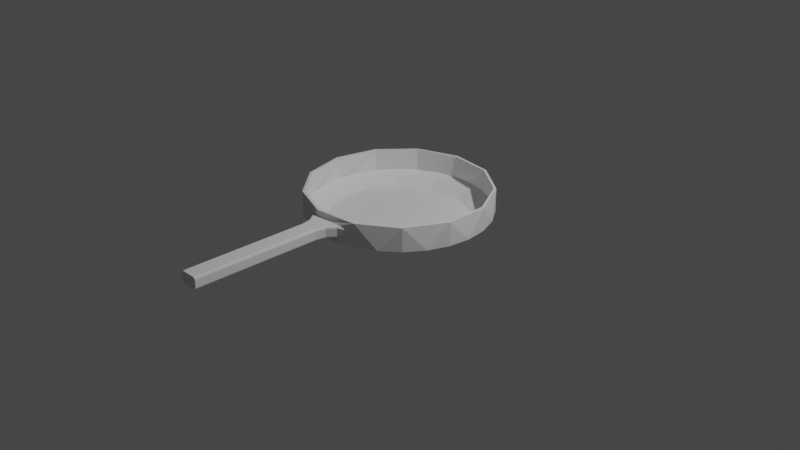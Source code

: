 # Source: pan.blend  (saved by Blender 3.6.13; exported with 4.5.12 LTS)
import bpy
from mathutils import Matrix  # noqa: F401  (used for matrix-valued properties, if any)

bpy.ops.wm.read_factory_settings(use_empty=True)
scene = bpy.context.scene
scene.name = 'Scene'

# ---- collections
col_collection = bpy.data.collections.new('Collection'); scene.collection.children.link(col_collection)

# ---- world
world_world = bpy.data.worlds.new('World'); scene.world = world_world
world_world.use_nodes = True; world_world.node_tree.nodes.clear()
_N = world_world.node_tree.nodes; _L = world_world.node_tree.links
n0 = _N.new('ShaderNodeOutputWorld'); n0.name = 'World Output'; n0.location = (300, 300)
n1 = _N.new('ShaderNodeBackground'); n1.name = 'Background'; n1.location = (10, 300)
n1.inputs[0].default_value = (0.05088, 0.05088, 0.05088, 1.0)
_L.new(n1.outputs[0], n0.inputs[0])
n0.is_active_output = True
world_world.color = (0.05088, 0.05088, 0.05088)
world_world.use_sun_shadow = False
world_world.sun_shadow_jitter_overblur = 0.0

# ---- cameras
cam_camera = bpy.data.cameras.new('Camera')
cam_camera.clip_end = 100.0
cam_camera.ortho_scale = 7.314

# ---- lights
light_light = bpy.data.lights.new('Light', 'POINT')
light_light.transmission_factor = 0.0
light_light.energy = 1000.0
light_light.shadow_soft_size = 0.1
light_light.shadow_maximum_resolution = 0.006
light_light.use_absolute_resolution = True

# ---- meshes
me_part1 = bpy.data.meshes.new('Part1')
me_part1.from_pydata([(-0.7217, -0.1779, 0.025), (-0.5564, -0.4929, 0.025), (-3.062e-18, 0.0, 0.025), (-0.2636, -0.695, 0.025), (0.0896, -0.7379, 0.025), (0.4222, -0.6117, 0.025), (0.6582, -0.3454, 0.025), (0.7433, 0.0, 0.025), (0.6582, 0.3454, 0.025), (0.4222, 0.6117, 0.025), (0.0896, 0.7379, 0.025), (-0.2636, 0.695, 0.025), (-0.5564, 0.4929, 0.025), (-0.7217, 0.1779, 0.025), (-0.7433, 9.103e-17, 0.025), (0.9141, -0.2253, 0.1394), (0.9415, 0.0, 0.1394), (0.9141, 0.2253, 0.1394), (0.8337, 0.4375, 0.1394), (0.7047, 0.6243, 0.1394), (0.5348, 0.7748, 0.1394), (0.3339, 0.8803, 0.1394), (0.1135, 0.9346, 0.1394), (-0.1135, 0.9346, 0.1394), (-0.3339, 0.8803, 0.1394), (-0.5348, 0.7748, 0.1394), (-0.7047, 0.6243, 0.1394), (-0.8337, 0.4375, 0.1394), (-0.9141, 0.2253, 0.1394), (-0.9415, 3.459e-16, 0.1394), (-0.9141, -0.2253, 0.1394), (-0.8337, -0.4375, 0.1394), (-0.7047, -0.6243, 0.1394), (-0.5348, -0.7748, 0.1394), (-0.3339, -0.8803, 0.1394), (-0.1135, -0.9346, 0.1394), (0.1135, -0.9346, 0.1394), (0.3339, -0.8803, 0.1394), (0.5348, -0.7748, 0.1394), (0.7047, -0.6243, 0.1394), (0.8337, -0.4375, 0.1394), (-0.8337, -0.4375, 0.375), (-0.9415, 0.0, 0.375), (-0.5348, -0.7748, 0.375), (-0.1135, -0.9346, 0.375), (0.3339, -0.8803, 0.375), (0.7047, -0.6243, 0.375), (0.9141, -0.2253, 0.375), (0.9141, 0.2253, 0.375), (0.7047, 0.6243, 0.375), (0.3339, 0.8803, 0.375), (-0.1135, 0.9346, 0.375), (-0.5348, 0.7748, 0.375), (-0.8337, 0.4375, 0.375), (0.3427, 0.9037, 0.375), (-0.1165, 0.9595, 0.375), (-0.549, 0.7954, 0.375), (-0.8558, 0.4492, 0.375), (-0.9665, -2.367e-16, 0.375), (-0.8558, -0.4492, 0.375), (-0.549, -0.7954, 0.375), (-0.1165, -0.9595, 0.375), (0.3427, -0.9037, 0.375), (0.7234, -0.6409, 0.375), (0.9384, -0.2313, 0.375), (0.9384, 0.2313, 0.375), (0.7234, 0.6409, 0.375), (-0.1224, -1.062, 0.2125), (-0.1226, -1.061, 0.2125), (-0.1209, -1.06, 0.2029), (-0.1852, -0.9745, 0.2029), (-0.116, -1.058, 0.1948), (-0.1817, -0.9704, 0.1948), (-0.1086, -1.055, 0.1894), (-0.1764, -0.9643, 0.1894), (-0.09991, -1.051, 0.1875), (-0.1701, -0.9571, 0.1875), (-0.075, -1.165, 0.1875), (-0.08457, -1.165, 0.1894), (-0.09268, -1.165, 0.1948), (-0.0981, -1.165, 0.2029), (-0.1, -1.165, 0.2125), (-0.2781, -0.9256, 0.2125), (-0.2776, -0.9258, 0.2123), (-0.1865, -0.976, 0.2125), (-0.1855, -0.9768, 0.2125), (-0.2548, -0.9323, 0.204), (-0.2307, -0.9386, 0.1963), (-0.2055, -0.9444, 0.1902), (-0.1789, -0.9498, 0.1875), (-0.08457, -2.5, 0.1894), (-0.09268, -2.5, 0.1948), (-0.0981, -2.5, 0.2029), (-0.1, -2.5, 0.2125), (-0.075, -2.5, 0.1875), (-0.1, -1.165, 0.2875), (-0.1, -2.5, 0.2875), (0.1791, -0.9498, 0.1875), (0.1702, -0.9571, 0.1875), (0.09994, -1.051, 0.1875), (0.075, -1.165, 0.1875), (0.075, -2.5, 0.1875), (-0.1165, -0.9595, 0.1875), (0.09268, -2.5, 0.3052), (0.08457, -2.5, 0.3106), (0.0981, -2.5, 0.2971), (0.075, -2.5, 0.3125), (0.1, -2.5, 0.2875), (0.1, -2.5, 0.2125), (-0.075, -2.5, 0.3125), (-0.0981, -2.5, 0.2971), (-0.09268, -2.5, 0.3052), (0.09268, -2.5, 0.1948), (0.0981, -2.5, 0.2029), (0.08457, -2.5, 0.1894), (-0.08457, -2.5, 0.3106), (0.1227, -1.061, 0.2125), (0.1224, -1.062, 0.2125), (0.1209, -1.06, 0.2029), (0.0981, -1.165, 0.2029), (0.116, -1.058, 0.1948), (0.09268, -1.165, 0.1948), (0.1086, -1.055, 0.1894), (0.08457, -1.165, 0.1894), (0.1866, -0.976, 0.2125), (0.1856, -0.9768, 0.2125), (0.1854, -0.9746, 0.2029), (0.1818, -0.9705, 0.1948), (0.1765, -0.9643, 0.1894), (0.2525, -0.9329, 0.2032), (0.2272, -0.9394, 0.1952), (0.2032, -0.9449, 0.1897), (0.2778, -0.9257, 0.2123), (0.2783, -0.9256, 0.2125), (0.1, -1.165, 0.2125), (0.1, -1.165, 0.2875), (-0.1226, -1.061, 0.2875), (-0.1224, -1.062, 0.2875), (-0.1209, -1.06, 0.2971), (-0.0981, -1.165, 0.2971), (-0.116, -1.058, 0.3052), (-0.09268, -1.165, 0.3052), (-0.1086, -1.055, 0.3106), (-0.08457, -1.165, 0.3106), (-0.09991, -1.051, 0.3125), (-0.075, -1.165, 0.3125), (-0.1865, -0.976, 0.2875), (-0.1855, -0.9768, 0.2875), (-0.1852, -0.9745, 0.2971), (-0.1817, -0.9704, 0.3052), (-0.1764, -0.9643, 0.3106), (-0.1701, -0.9571, 0.3125), (-0.2522, -0.933, 0.2968), (-0.227, -0.9395, 0.3048), (-0.2029, -0.945, 0.3103), (-0.1789, -0.9498, 0.3125), (-0.2776, -0.9258, 0.2877), (-0.2781, -0.9256, 0.2875), (0.075, -1.165, 0.3125), (0.09994, -1.051, 0.3125), (0.1702, -0.9571, 0.3125), (0.1791, -0.9498, 0.3125), (-0.1165, -0.9595, 0.3125), (0.08457, -1.165, 0.3106), (0.09268, -1.165, 0.3052), (0.0981, -1.165, 0.2971), (0.1224, -1.062, 0.2875), (0.1227, -1.061, 0.2875), (0.1209, -1.06, 0.2971), (0.1854, -0.9746, 0.2971), (0.116, -1.058, 0.3052), (0.1818, -0.9705, 0.3052), (0.1086, -1.055, 0.3106), (0.1765, -0.9643, 0.3106), (0.2783, -0.9256, 0.2875), (0.2778, -0.9257, 0.2877), (0.1866, -0.976, 0.2875), (0.1856, -0.9768, 0.2875), (0.255, -0.9323, 0.296), (0.231, -0.9385, 0.3037), (0.2057, -0.9444, 0.3098), (-0.7234, 0.6409, 0.125), (-0.8558, 0.4492, 0.125), (-0.9384, 0.2313, 0.125), (-0.9665, 1.184e-16, 0.125), (-0.9384, -0.2313, 0.125), (-0.3427, 0.9037, 0.125), (-0.549, 0.7954, 0.125), (0.1165, 0.9595, 0.125), (-0.1165, 0.9595, 0.125), (0.549, 0.7954, 0.125), (0.3427, 0.9037, 0.125), (0.8558, 0.4492, 0.125), (0.7234, 0.6409, 0.125), (0.9665, 0.0, 0.125), (0.9384, 0.2313, 0.125), (0.8558, -0.4492, 0.125), (0.9384, -0.2313, 0.125), (0.549, -0.7954, 0.125), (0.7234, -0.6409, 0.125), (0.3427, -0.9037, 0.125), (-0.8558, -0.4492, 0.125), (-0.7234, -0.6409, 0.125), (-0.549, -0.7954, 0.125), (-0.3427, -0.9037, 0.125), (0.1165, -0.9595, 0.125), (-0.1165, -0.9595, 0.125), (0.6641, 0.3485, 8.133e-17), (0.75, 0.0, 9.185e-17), (0.426, 0.6172, 5.218e-17), (0.0904, 0.7445, 1.107e-17), (-0.266, 0.7013, -3.257e-17), (-0.5614, 0.4973, -6.875e-17), (-0.7282, 0.1795, -8.918e-17), (-0.5614, -0.4973, -6.875e-17), (-0.7282, -0.1795, -8.918e-17), (-0.75, 2.755e-16, -9.185e-17), (-0.266, -0.7013, -3.257e-17), (0.0904, -0.7445, 1.107e-17), (0.426, -0.6172, 5.218e-17), (0.6641, -0.3485, 8.133e-17), (0.0, 0.0, 0.0)], [], [(0, 1, 2), (1, 3, 2), (2, 3, 4), (4, 5, 2), (5, 6, 2), (2, 6, 7), (7, 8, 2), (8, 9, 2), (2, 9, 10), (10, 11, 2), (11, 12, 2), (2, 12, 13), (14, 2, 13), (14, 0, 2), (15, 16, 7), (16, 17, 7), (7, 17, 8), (17, 18, 8), (8, 18, 19), (8, 19, 9), (19, 20, 9), (9, 20, 21), (9, 21, 10), (21, 22, 10), (10, 22, 23), (10, 23, 11), (23, 24, 11), (11, 24, 25), (11, 25, 12), (25, 26, 12), (12, 26, 27), (12, 27, 13), (27, 28, 13), (13, 28, 14), (28, 29, 14), (14, 29, 0), (29, 30, 0), (0, 30, 31), (0, 31, 1), (31, 32, 1), (1, 32, 33), (1, 33, 3), (33, 34, 3), (3, 34, 35), (3, 35, 4), (35, 36, 4), (4, 36, 37), (4, 37, 5), (37, 38, 5), (5, 38, 39), (5, 39, 6), (39, 40, 6), (6, 40, 15), (15, 7, 6), (33, 32, 41), (32, 31, 41), (41, 31, 42), (31, 30, 42), (42, 30, 29), (35, 34, 43), (34, 33, 43), (43, 33, 41), (37, 36, 44), (36, 35, 44), (44, 35, 43), (39, 38, 45), (38, 37, 45), (45, 37, 44), (15, 40, 46), (40, 39, 46), (46, 39, 45), (17, 16, 47), (16, 15, 47), (47, 15, 46), (19, 18, 48), (18, 17, 48), (48, 17, 47), (21, 20, 49), (20, 19, 49), (49, 19, 48), (23, 22, 50), (22, 21, 50), (50, 21, 49), (25, 24, 51), (24, 23, 51), (51, 23, 50), (27, 26, 52), (26, 25, 52), (52, 25, 51), (29, 28, 53), (28, 27, 53), (53, 27, 52), (53, 42, 29), (50, 54, 51), (54, 55, 51), (51, 55, 52), (55, 56, 52), (52, 56, 53), (56, 57, 53), (53, 57, 42), (57, 58, 42), (42, 58, 41), (58, 59, 41), (41, 59, 43), (59, 60, 43), (43, 60, 44), (60, 61, 44), (44, 61, 45), (61, 62, 45), (45, 62, 46), (62, 63, 46), (46, 63, 47), (63, 64, 47), (47, 64, 48), (64, 65, 48), (48, 65, 49), (65, 66, 49), (49, 66, 50), (66, 54, 50), (67, 68, 69), (68, 70, 69), (69, 70, 71), (70, 72, 71), (71, 72, 73), (72, 74, 73), (73, 74, 75), (74, 76, 75), (75, 77, 73), (77, 78, 73), (73, 78, 71), (78, 79, 71), (71, 79, 69), (79, 80, 69), (69, 80, 81), (82, 83, 84), (83, 70, 84), (84, 70, 85), (70, 68, 85), (81, 67, 69), (83, 86, 70), (86, 87, 70), (70, 87, 72), (87, 88, 72), (72, 88, 74), (88, 89, 74), (74, 89, 76), (77, 90, 78), (90, 91, 78), (78, 91, 79), (91, 92, 79), (79, 92, 80), (92, 93, 80), (80, 93, 81), (77, 94, 90), (95, 81, 96), (81, 93, 96), (97, 98, 75), (98, 99, 75), (75, 99, 77), (99, 100, 77), (77, 100, 94), (100, 101, 94), (97, 75, 102), (75, 76, 102), (102, 76, 89), (103, 104, 105), (104, 106, 105), (105, 106, 107), (106, 108, 107), (91, 90, 93), (90, 94, 93), (93, 94, 96), (94, 109, 96), (96, 109, 110), (109, 111, 110), (112, 113, 114), (113, 108, 114), (114, 108, 101), (108, 106, 101), (101, 106, 94), (106, 109, 94), (109, 115, 111), (93, 92, 91), (116, 117, 118), (117, 119, 118), (118, 119, 120), (119, 121, 120), (120, 121, 122), (121, 123, 122), (122, 123, 99), (123, 100, 99), (124, 125, 126), (125, 118, 126), (126, 118, 127), (118, 120, 127), (127, 120, 128), (120, 122, 128), (128, 122, 98), (122, 99, 98), (124, 126, 129), (126, 127, 129), (129, 127, 130), (127, 128, 130), (130, 128, 131), (128, 98, 131), (131, 98, 97), (132, 124, 129), (132, 133, 124), (125, 116, 118), (117, 134, 119), (134, 113, 119), (113, 112, 119), (119, 112, 121), (112, 114, 121), (121, 114, 123), (114, 101, 123), (123, 101, 100), (134, 108, 113), (134, 135, 108), (135, 107, 108), (136, 137, 138), (137, 139, 138), (138, 139, 140), (139, 141, 140), (140, 141, 142), (141, 143, 142), (142, 143, 144), (143, 145, 144), (146, 147, 148), (147, 138, 148), (148, 138, 149), (138, 140, 149), (149, 140, 150), (140, 142, 150), (150, 142, 151), (142, 144, 151), (146, 148, 152), (148, 149, 152), (152, 149, 153), (149, 150, 153), (153, 150, 154), (150, 151, 154), (154, 151, 155), (156, 146, 152), (156, 157, 146), (147, 136, 138), (137, 95, 139), (95, 110, 139), (110, 111, 139), (139, 111, 141), (111, 115, 141), (141, 115, 143), (115, 109, 143), (143, 109, 145), (95, 96, 110), (109, 106, 145), (106, 158, 145), (145, 158, 144), (158, 159, 144), (144, 159, 160), (160, 161, 144), (161, 162, 144), (144, 162, 151), (162, 155, 151), (158, 104, 163), (104, 103, 163), (163, 103, 164), (103, 105, 164), (164, 105, 165), (105, 107, 165), (165, 107, 135), (158, 106, 104), (166, 167, 168), (167, 169, 168), (168, 169, 170), (169, 171, 170), (170, 171, 172), (171, 173, 172), (172, 173, 159), (173, 160, 159), (159, 158, 172), (158, 163, 172), (172, 163, 170), (163, 164, 170), (170, 164, 168), (164, 165, 168), (168, 165, 135), (174, 175, 176), (175, 169, 176), (176, 169, 177), (169, 167, 177), (135, 166, 168), (175, 178, 169), (178, 179, 169), (169, 179, 171), (179, 180, 171), (171, 180, 173), (180, 161, 173), (173, 161, 160), (133, 174, 124), (174, 176, 124), (124, 176, 125), (176, 177, 125), (125, 177, 116), (177, 167, 116), (116, 167, 117), (167, 166, 117), (117, 166, 134), (166, 135, 134), (81, 95, 67), (95, 137, 67), (67, 137, 68), (137, 136, 68), (68, 136, 85), (136, 147, 85), (85, 147, 84), (147, 146, 84), (84, 146, 82), (146, 157, 82), (181, 182, 57), (182, 183, 57), (57, 183, 58), (183, 184, 58), (58, 184, 185), (186, 187, 56), (187, 181, 56), (56, 181, 57), (188, 189, 55), (189, 186, 55), (55, 186, 56), (190, 191, 54), (191, 188, 54), (54, 188, 55), (192, 193, 66), (193, 190, 66), (66, 190, 54), (194, 195, 65), (195, 192, 65), (65, 192, 66), (196, 197, 64), (197, 194, 64), (64, 194, 65), (198, 199, 63), (199, 196, 63), (63, 196, 64), (174, 200, 62), (200, 198, 62), (62, 198, 63), (185, 201, 59), (201, 202, 59), (59, 202, 60), (202, 203, 60), (60, 203, 204), (59, 58, 185), (129, 130, 200), (130, 131, 200), (200, 131, 205), (131, 97, 205), (205, 97, 206), (97, 102, 206), (206, 102, 89), (174, 133, 200), (133, 132, 200), (200, 132, 129), (179, 178, 62), (178, 175, 62), (62, 175, 174), (162, 161, 62), (161, 180, 62), (62, 180, 179), (154, 155, 61), (155, 162, 61), (61, 162, 62), (154, 61, 153), (61, 60, 153), (153, 60, 152), (60, 156, 152), (86, 83, 204), (83, 82, 204), (204, 82, 60), (82, 157, 60), (60, 157, 156), (89, 88, 204), (88, 87, 204), (204, 87, 86), (204, 206, 89), (193, 192, 207), (192, 195, 207), (207, 195, 208), (195, 194, 208), (208, 194, 197), (191, 190, 209), (190, 193, 209), (209, 193, 207), (189, 188, 210), (188, 191, 210), (210, 191, 209), (187, 186, 211), (186, 189, 211), (211, 189, 210), (182, 181, 212), (181, 187, 212), (212, 187, 211), (184, 183, 213), (183, 182, 213), (213, 182, 212), (203, 202, 214), (202, 201, 214), (214, 201, 215), (201, 185, 215), (215, 185, 216), (185, 184, 216), (216, 184, 213), (206, 204, 217), (204, 203, 217), (217, 203, 214), (200, 205, 218), (205, 206, 218), (218, 206, 217), (199, 198, 219), (198, 200, 219), (219, 200, 218), (197, 196, 220), (196, 199, 220), (220, 199, 219), (220, 208, 197), (213, 212, 221), (212, 211, 221), (221, 211, 210), (210, 209, 221), (209, 207, 221), (221, 207, 208), (208, 220, 221), (220, 219, 221), (221, 219, 218), (218, 217, 221), (217, 214, 221), (221, 214, 215), (216, 221, 215), (216, 213, 221)])
me_part1.update()

# ---- objects
ob_light = bpy.data.objects.new('Light', light_light)
ob_camera = bpy.data.objects.new('Camera', cam_camera)
ob_part1 = bpy.data.objects.new('Part1', me_part1)

# ---- transforms, parenting, visibility, modifiers, constraints
ob_light.location = (4.076, 1.005, 5.904)
ob_light.rotation_euler = (0.6503, 0.05522, 1.866)
ob_light.lock_rotations_4d = False
ob_light.empty_display_type = 'ARROWS'
ob_light.color = (0.0, 0.0, 0.0, 0.0)
ob_light.lineart.crease_threshold = 0.0
ob_camera.location = (7.359, -6.926, 4.958)
ob_camera.rotation_euler = (1.109, 0.0, 0.8149)
ob_camera.lock_rotations_4d = False
ob_camera.empty_display_type = 'ARROWS'
ob_camera.color = (0.0, 0.0, 0.0, 0.0)
ob_camera.display_type = 'WIRE'
ob_camera.lineart.crease_threshold = 0.0
ob_part1.location = (0.0, 0.0, 0.0)

# ---- collection membership
col_collection.objects.link(ob_light)
col_collection.objects.link(ob_camera)
col_collection.objects.link(ob_part1)

# ---- scene / render settings (as saved in the file)
scene.camera = ob_camera
scene.frame_start = 1; scene.frame_end = 250; scene.frame_set(1)
scene.render.engine = 'BLENDER_EEVEE_NEXT'
scene.render.fps = 25
scene.cycles.sampling_pattern = 'TABULATED_SOBOL'
scene.view_settings.view_transform = 'Filmic'
bpy.context.view_layer.update()
